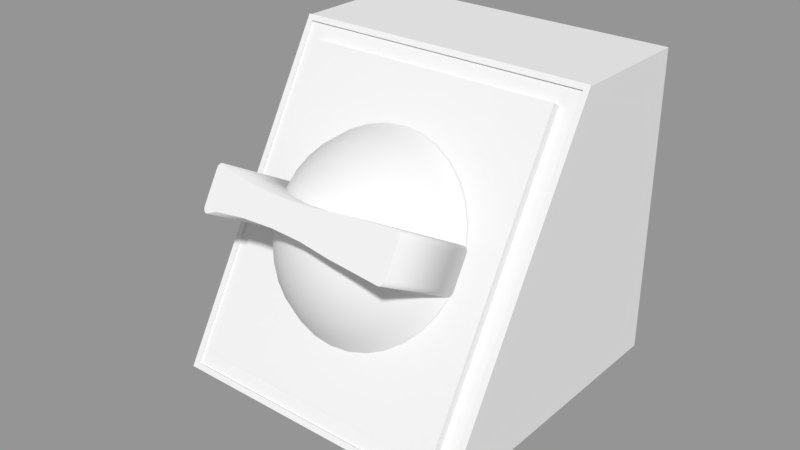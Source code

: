 # Source: Satellite_Control_LOD_B.blend  (saved by Blender 2.79.0; exported with 4.5.12 LTS)
import bpy
from mathutils import Matrix  # noqa: F401  (used for matrix-valued properties, if any)

bpy.ops.wm.read_factory_settings(use_empty=True)
scene = bpy.context.scene
scene.name = 'Scene'

# ---- collections
col_collection_1 = bpy.data.collections.new('Collection 1'); scene.collection.children.link(col_collection_1)

# ---- materials (node trees are filled in below, after node groups)
mat_material = bpy.data.materials.new('Material')
mat_material.alpha_threshold = 0.0
mat_material.roughness = 0.5
mat_material.line_color = (0.0, 0.0, 0.0, 1.0)

# ---- material node trees

# ---- meshes
me_cube_001 = bpy.data.meshes.new('Cube.001')
me_cube_001.from_pydata([(-0.006434, -2.335e-05, 0.007998), (-0.0131, -1.425e-05, 0.005948), (-0.01923, 4.414e-07, 0.002636), (-0.02461, 2.016e-05, -0.001808), (-0.02901, 4.416e-05, -0.007216), (-0.03227, 7.151e-05, -0.01338), (-0.0063, 0.00133, 0.008005), (-0.01284, 0.002641, 0.005961), (-0.01885, 0.003855, 0.002655), (-0.02412, 0.004927, -0.001785), (-0.02844, 0.005813, -0.007188), (-0.03164, 0.006482, -0.01335), (-0.005905, 0.002632, 0.008012), (-0.01206, 0.005194, 0.005975), (-0.01773, 0.007562, 0.002676), (-0.02269, 0.009644, -0.001758), (-0.02676, 0.01136, -0.007156), (-0.02977, 0.01265, -0.01331), (-0.005264, 0.003832, 0.00802), (-0.0108, 0.007547, 0.00599), (-0.0159, 0.01098, 0.002698), (-0.02037, 0.01399, -0.001729), (-0.02402, 0.01647, -0.007123), (-0.02673, 0.01833, -0.01327), (-0.004401, 0.004883, 0.008028), (-0.009111, 0.00961, 0.006006), (-0.01345, 0.01397, 0.002722), (-0.01724, 0.0178, -0.0017), (-0.02035, 0.02095, -0.007088), (-0.02264, 0.02331, -0.01324), (-0.00335, 0.005746, 0.008036), (-0.007048, 0.0113, 0.006022), (-0.01045, 0.01643, 0.002745), (-0.01343, 0.02093, -0.001671), (-0.01586, 0.02463, -0.007054), (-0.01767, 0.02739, -0.0132), (-0.00215, 0.006387, 0.008044), (-0.004695, 0.01256, 0.006037), (-0.007035, 0.01826, 0.002766), (-0.00908, 0.02325, -0.001643), (-0.01075, 0.02737, -0.007021), (-0.01198, 0.03043, -0.01316), (-0.0008485, 0.006782, 0.008051), (-0.002142, 0.01333, 0.006051), (-0.003328, 0.01938, 0.002786), (-0.004362, 0.02469, -0.001618), (-0.005204, 0.02905, -0.006991), (-0.00582, 0.0323, -0.01313), (0.0005052, 0.006915, 0.008057), (0.0005133, 0.0136, 0.006063), (0.0005264, 0.01976, 0.002803), (0.0005441, 0.02517, -0.001596), (0.0005657, 0.02962, -0.006966), (0.0005904, 0.03293, -0.0131), (0.001859, 0.006782, 0.008062), (0.003169, 0.01333, 0.006072), (0.004381, 0.01938, 0.002817), (0.005451, 0.02469, -0.001578), (0.006335, 0.02905, -0.006945), (0.007001, 0.0323, -0.01308), (0.00316, 0.006387, 0.008065), (0.005722, 0.01256, 0.006079), (0.008088, 0.01826, 0.002827), (0.01017, 0.02325, -0.001566), (0.01188, 0.02736, -0.006931), (0.01316, 0.03043, -0.01306), (0.00436, 0.005746, 0.008067), (0.008075, 0.0113, 0.006083), (0.0115, 0.01643, 0.002832), (0.01452, 0.02093, -0.001559), (0.017, 0.02463, -0.006922), (0.01885, 0.02739, -0.01305), (0.005412, 0.004883, 0.008068), (0.01014, 0.00961, 0.006083), (0.0145, 0.01397, 0.002834), (0.01833, 0.0178, -0.001557), (0.02148, 0.02095, -0.006921), (0.02383, 0.02331, -0.01305), (0.006274, 0.003831, 0.008066), (0.01183, 0.007547, 0.006081), (0.01696, 0.01098, 0.00283), (0.02145, 0.01399, -0.001562), (0.02515, 0.01647, -0.006926), (0.02791, 0.01833, -0.01306), (0.006916, 0.002632, 0.008064), (0.01309, 0.005194, 0.006076), (0.01878, 0.007561, 0.002822), (0.02378, 0.009643, -0.001572), (0.02789, 0.01136, -0.006937), (0.03095, 0.01264, -0.01307), (0.007311, 0.00133, 0.008059), (0.01386, 0.002641, 0.006067), (0.01991, 0.003855, 0.00281), (0.02521, 0.004926, -0.001587), (0.02957, 0.005812, -0.006955), (0.03282, 0.006481, -0.01309), (0.007444, -2.36e-05, 0.008054), (0.01412, -1.474e-05, 0.006057), (0.02029, -2.645e-07, 0.002795), (0.02569, 1.927e-05, -0.001607), (0.03014, 4.311e-05, -0.006979), (0.03345, 7.034e-05, -0.01311), (0.007311, -0.001377, 0.008047), (0.01386, -0.00267, 0.006044), (0.01991, -0.003855, 0.002776), (0.02521, -0.004887, -0.001631), (0.02957, -0.005726, -0.007007), (0.03282, -0.00634, -0.01315), (0.006916, -0.002679, 0.00804), (0.01309, -0.005223, 0.006029), (0.01878, -0.007562, 0.002755), (0.02378, -0.009605, -0.001657), (0.02789, -0.01127, -0.007038), (0.03095, -0.0125, -0.01318), (0.006274, -0.003878, 0.008032), (0.01183, -0.007576, 0.006014), (0.01696, -0.01098, 0.002733), (0.02145, -0.01395, -0.001686), (0.02515, -0.01639, -0.007072), (0.02791, -0.01819, -0.01322), (0.0005024, -2.652e-05, 0.00871), (0.005412, -0.00493, 0.008024), (0.01014, -0.009639, 0.005998), (0.0145, -0.01397, 0.002709), (0.01833, -0.01776, -0.001715), (0.02148, -0.02087, -0.007106), (0.02383, -0.02316, -0.01326), (0.00436, -0.005793, 0.008016), (0.008075, -0.01133, 0.005982), (0.0115, -0.01643, 0.002687), (0.01452, -0.02089, -0.001744), (0.017, -0.02455, -0.00714), (0.01885, -0.02725, -0.01329), (0.00316, -0.006434, 0.008008), (0.005722, -0.01259, 0.005967), (0.008088, -0.01826, 0.002665), (0.01017, -0.02322, -0.001772), (0.01188, -0.02728, -0.007173), (0.01316, -0.03029, -0.01333), (0.001859, -0.006829, 0.008001), (0.003169, -0.01336, 0.005954), (0.004381, -0.01938, 0.002645), (0.005451, -0.02465, -0.001797), (0.006335, -0.02896, -0.007203), (0.007001, -0.03216, -0.01336), (0.0005052, -0.006962, 0.007995), (0.0005133, -0.01363, 0.005942), (0.0005264, -0.01976, 0.002628), (0.0005441, -0.02513, -0.001819), (0.0005657, -0.02953, -0.007228), (0.0005904, -0.03279, -0.01339), (-0.0008485, -0.006829, 0.00799), (-0.002142, -0.01336, 0.005932), (-0.003328, -0.01938, 0.002614), (-0.004362, -0.02465, -0.001837), (-0.005204, -0.02896, -0.007249), (-0.00582, -0.03216, -0.01341), (-0.00215, -0.006434, 0.007987), (-0.004695, -0.01259, 0.005926), (-0.007035, -0.01826, 0.002604), (-0.00908, -0.02321, -0.001849), (-0.01075, -0.02728, -0.007264), (-0.01198, -0.03029, -0.01343), (-0.00335, -0.005793, 0.007985), (-0.007048, -0.01133, 0.005922), (-0.01045, -0.01643, 0.002599), (-0.01343, -0.02089, -0.001856), (-0.01586, -0.02454, -0.007272), (-0.01767, -0.02725, -0.01344), (-0.004401, -0.00493, 0.007985), (-0.009111, -0.009639, 0.005921), (-0.01345, -0.01397, 0.002598), (-0.01724, -0.01776, -0.001858), (-0.02035, -0.02087, -0.007274), (-0.02264, -0.02316, -0.01344), (-0.005264, -0.003878, 0.007986), (-0.0108, -0.007576, 0.005923), (-0.0159, -0.01098, 0.002601), (-0.02037, -0.01395, -0.001853), (-0.02402, -0.01639, -0.007268), (-0.02673, -0.01818, -0.01344), (-0.005905, -0.002679, 0.007989), (-0.01206, -0.005223, 0.005929), (-0.01773, -0.007561, 0.002609), (-0.02269, -0.009604, -0.001843), (-0.02676, -0.01127, -0.007257), (-0.02977, -0.0125, -0.01342), (-0.0063, -0.001377, 0.007993), (-0.01284, -0.00267, 0.005937), (-0.01885, -0.003854, 0.002621), (-0.02412, -0.004886, -0.001828), (-0.02844, -0.005725, -0.007239), (-0.03164, -0.006339, -0.0134), (-0.02741, -0.005884, -0.01346), (-0.01688, -0.004615, -0.01341), (-0.006342, -0.004192, -0.01337), (0.004191, -0.004615, -0.01333), (0.01472, -0.005885, -0.01329), (0.0146, -0.006027, 0.01874), (0.004063, -0.004757, 0.0187), (-0.00647, -0.004334, 0.01866), (-0.017, -0.004757, 0.01862), (-0.02754, -0.006026, 0.01857), (0.01472, 0.006027, -0.01324), (0.004191, 0.004758, -0.01329), (-0.006342, 0.004335, -0.01333), (-0.01688, 0.004758, -0.01337), (-0.02741, 0.006028, -0.01341), (-0.02754, 0.005885, 0.01862), (-0.017, 0.004616, 0.01866), (-0.00647, 0.004193, 0.0187), (0.004063, 0.004615, 0.01874), (0.0146, 0.005885, 0.01879), (0.03345, -0.005223, -0.01321), (0.03187, -0.00725, -0.01323), (0.03333, -0.006072, -0.01322), (0.03299, -0.006756, -0.01322), (0.03247, -0.00717, -0.01323), (0.03174, -0.007392, 0.0188), (0.03332, -0.005365, 0.01882), (0.03235, -0.007312, 0.0188), (0.03286, -0.006898, 0.01881), (0.0332, -0.006214, 0.01881), (-0.03055, -0.007403, -0.01348), (-0.03213, -0.005375, -0.01348), (-0.03116, -0.007322, -0.01348), (-0.03167, -0.006908, -0.01348), (-0.03201, -0.006225, -0.01348), (-0.03226, -0.005517, 0.01855), (-0.03068, -0.007545, 0.01855), (-0.03214, -0.006367, 0.01855), (-0.0318, -0.007051, 0.01855), (-0.03129, -0.007464, 0.01855), (0.03187, 0.007391, -0.01316), (0.03345, 0.005364, -0.01317), (0.03247, 0.007311, -0.01316), (0.03299, 0.006897, -0.01316), (0.03333, 0.006214, -0.01316), (0.03332, 0.005222, 0.01886), (0.03174, 0.007249, 0.01887), (0.0332, 0.006071, 0.01887), (0.03286, 0.006755, 0.01887), (0.03235, 0.007169, 0.01887), (-0.03213, 0.005211, -0.01343), (-0.03055, 0.007239, -0.01341), (-0.03201, 0.006061, -0.01342), (-0.03167, 0.006745, -0.01342), (-0.03116, 0.007158, -0.01342), (-0.03068, 0.007097, 0.01862), (-0.03226, 0.005069, 0.0186), (-0.03129, 0.007016, 0.01861), (-0.0318, 0.006603, 0.01861), (-0.03214, 0.005919, 0.01861)], [], [(3, 2, 8, 9), (4, 3, 9, 10), (5, 4, 10, 11), (0, 120, 6), (1, 0, 6, 7), (2, 1, 7, 8), (7, 6, 12, 13), (8, 7, 13, 14), (9, 8, 14, 15), (10, 9, 15, 16), (11, 10, 16, 17), (6, 120, 12), (17, 16, 22, 23), (12, 120, 18), (13, 12, 18, 19), (14, 13, 19, 20), (15, 14, 20, 21), (16, 15, 21, 22), (20, 19, 25, 26), (21, 20, 26, 27), (22, 21, 27, 28), (23, 22, 28, 29), (18, 120, 24), (19, 18, 24, 25), (24, 120, 30), (25, 24, 30, 31), (26, 25, 31, 32), (27, 26, 32, 33), (28, 27, 33, 34), (29, 28, 34, 35), (33, 32, 38, 39), (34, 33, 39, 40), (35, 34, 40, 41), (30, 120, 36), (31, 30, 36, 37), (32, 31, 37, 38), (36, 120, 42), (37, 36, 42, 43), (38, 37, 43, 44), (39, 38, 44, 45), (40, 39, 45, 46), (41, 40, 46, 47), (45, 44, 50, 51), (46, 45, 51, 52), (47, 46, 52, 53), (42, 120, 48), (43, 42, 48, 49), (44, 43, 49, 50), (48, 120, 54), (49, 48, 54, 55), (50, 49, 55, 56), (51, 50, 56, 57), (52, 51, 57, 58), (53, 52, 58, 59), (58, 57, 63, 64), (59, 58, 64, 65), (54, 120, 60), (55, 54, 60, 61), (56, 55, 61, 62), (57, 56, 62, 63), (60, 120, 66), (61, 60, 66, 67), (62, 61, 67, 68), (63, 62, 68, 69), (64, 63, 69, 70), (65, 64, 70, 71), (70, 69, 75, 76), (71, 70, 76, 77), (66, 120, 72), (67, 66, 72, 73), (68, 67, 73, 74), (69, 68, 74, 75), (73, 72, 78, 79), (74, 73, 79, 80), (75, 74, 80, 81), (76, 75, 81, 82), (77, 76, 82, 83), (72, 120, 78), (83, 82, 88, 89), (78, 120, 84), (79, 78, 84, 85), (80, 79, 85, 86), (81, 80, 86, 87), (82, 81, 87, 88), (86, 85, 91, 92), (87, 86, 92, 93), (88, 87, 93, 94), (89, 88, 94, 95), (84, 120, 90), (85, 84, 90, 91), (90, 120, 96), (91, 90, 96, 97), (92, 91, 97, 98), (93, 92, 98, 99), (94, 93, 99, 100), (95, 94, 100, 101), (98, 97, 103, 104), (99, 98, 104, 105), (100, 99, 105, 106), (101, 100, 106, 107), (96, 120, 102), (97, 96, 102, 103), (102, 120, 108), (103, 102, 108, 109), (104, 103, 109, 110), (105, 104, 110, 111), (106, 105, 111, 112), (107, 106, 112, 113), (111, 110, 116, 117), (112, 111, 117, 118), (113, 112, 118, 119), (108, 120, 114), (109, 108, 114, 115), (110, 109, 115, 116), (114, 120, 121), (115, 114, 121, 122), (116, 115, 122, 123), (117, 116, 123, 124), (118, 117, 124, 125), (119, 118, 125, 126), (124, 123, 129, 130), (125, 124, 130, 131), (126, 125, 131, 132), (121, 120, 127), (122, 121, 127, 128), (123, 122, 128, 129), (127, 120, 133), (128, 127, 133, 134), (129, 128, 134, 135), (130, 129, 135, 136), (131, 130, 136, 137), (132, 131, 137, 138), (137, 136, 142, 143), (138, 137, 143, 144), (133, 120, 139), (134, 133, 139, 140), (135, 134, 140, 141), (136, 135, 141, 142), (140, 139, 145, 146), (141, 140, 146, 147), (142, 141, 147, 148), (143, 142, 148, 149), (144, 143, 149, 150), (139, 120, 145), (150, 149, 155, 156), (145, 120, 151), (146, 145, 151, 152), (147, 146, 152, 153), (148, 147, 153, 154), (149, 148, 154, 155), (152, 151, 157, 158), (153, 152, 158, 159), (154, 153, 159, 160), (155, 154, 160, 161), (156, 155, 161, 162), (151, 120, 157), (162, 161, 167, 168), (157, 120, 163), (158, 157, 163, 164), (159, 158, 164, 165), (160, 159, 165, 166), (161, 160, 166, 167), (165, 164, 170, 171), (166, 165, 171, 172), (167, 166, 172, 173), (168, 167, 173, 174), (163, 120, 169), (164, 163, 169, 170), (169, 120, 175), (170, 169, 175, 176), (171, 170, 176, 177), (172, 171, 177, 178), (173, 172, 178, 179), (174, 173, 179, 180), (177, 176, 182, 183), (178, 177, 183, 184), (179, 178, 184, 185), (180, 179, 185, 186), (175, 120, 181), (176, 175, 181, 182), (181, 120, 187), (182, 181, 187, 188), (183, 182, 188, 189), (184, 183, 189, 190), (185, 184, 190, 191), (186, 185, 191, 192), (190, 189, 2, 3), (191, 190, 3, 4), (192, 191, 4, 5), (187, 120, 0), (188, 187, 0, 1), (189, 188, 1, 2), (248, 250, 251, 252, 249, 228, 230, 231, 232, 229, 202, 208), (223, 225, 226, 227, 224, 243, 245, 246, 247, 244, 207, 193), (244, 248, 208, 207), (197, 203, 233, 235, 236, 237, 234, 213, 215, 216, 217, 214), (212, 198, 218, 220, 221, 222, 219, 238, 240, 241, 242, 239), (224, 228, 249, 243), (203, 212, 239, 233), (208, 202, 201, 209), (209, 201, 200, 210), (210, 200, 199, 211), (211, 199, 198, 212), (193, 202, 229, 223), (193, 207, 206, 194), (194, 206, 205, 195), (195, 205, 204, 196), (196, 204, 203, 197), (207, 208, 209, 206), (206, 209, 210, 205), (205, 210, 211, 204), (204, 211, 212, 203), (234, 238, 219, 213), (197, 198, 199, 196), (196, 199, 200, 195), (195, 200, 201, 194), (194, 201, 202, 193), (213, 219, 222, 215), (215, 222, 221, 216), (216, 221, 220, 217), (217, 220, 218, 214), (228, 224, 227, 230), (230, 227, 226, 231), (231, 226, 225, 232), (232, 225, 223, 229), (248, 244, 247, 250), (250, 247, 246, 251), (251, 246, 245, 252), (252, 245, 243, 249), (238, 234, 237, 240), (240, 237, 236, 241), (241, 236, 235, 242), (242, 235, 233, 239), (214, 218, 198, 197)])
me_cube_001.polygons.foreach_set('use_smooth', [1, 1, 1, 1, 1, 1, 1, 1, 1, 1, 1, 1, 1, 1, 1, 1, 1, 1, 1, 1, 1, 1, 1, 1, 1, 1, 1, 1, 1, 1, 1, 1, 1, 1, 1, 1, 1, 1, 1, 1, 1, 1, 1, 1, 1, 1, 1, 1, 1, 1, 1, 1, 1, 1, 1, 1, 1, 1, 1, 1, 1, 1, 1, 1, 1, 1, 1, 1, 1, 1, 1, 1, 1, 1, 1, 1, 1, 1, 1, 1, 1, 1, 1, 1, 1, 1, 1, 1, 1, 1, 1, 1, 1, 1, 1, 1, 1, 1, 1, 1, 1, 1, 1, 1, 1, 1, 1, 1, 1, 1, 1, 1, 1, 1, 1, 1, 1, 1, 1, 1, 1, 1, 1, 1, 1, 1, 1, 1, 1, 1, 1, 1, 1, 1, 1, 1, 1, 1, 1, 1, 1, 1, 1, 1, 1, 1, 1, 1, 1, 1, 1, 1, 1, 1, 1, 1, 1, 1, 1, 1, 1, 1, 1, 1, 1, 1, 1, 1, 1, 1, 1, 1, 1, 1, 1, 1, 1, 1, 1, 1, 1, 1, 1, 1, 1, 1, 1, 1, 1, 1, 1, 1, 0, 0, 1, 0, 0, 1, 1, 0, 0, 0, 0, 1, 0, 0, 0, 0, 1, 1, 1, 1, 1, 1, 1, 1, 1, 1, 1, 1, 1, 1, 1, 1, 1, 1, 1, 1, 1, 1, 1, 1, 1, 1])
me_cube_001.materials.append(mat_material)
me_cube_001.use_remesh_preserve_volume = False
me_cube_001.use_remesh_preserve_attributes = False
me_cube_001.use_mirror_vertex_groups = False
me_cube_001.update()
me_box = bpy.data.meshes.new('Box')
me_box.from_pydata([(0.05, 0.0401, 7.093e-07), (0.0428, -0.05497, 0.006243), (-0.0428, -0.05497, 0.006243), (-0.05, 0.0401, 7.093e-07), (0.05, 0.0401, 0.1), (0.0428, -0.004556, 0.09376), (-0.0428, -0.004556, 0.09376), (-0.05, 0.0401, 0.1), (0.05, -0.05856, 7.093e-07), (-0.05, -0.05856, 7.093e-07), (0.05, -0.0009603, 0.1), (-0.05, -0.0009602, 0.1), (0.05, -0.05924, 0.0003919), (-0.05, -0.05924, 0.0003919), (0.05, -0.001639, 0.1004), (-0.05, -0.001639, 0.1004), (0.04821, -0.05835, 0.001941), (-0.04821, -0.05835, 0.001941), (0.04821, -0.002532, 0.09884), (-0.04821, -0.002532, 0.09884), (0.04821, -0.05767, 0.00155), (-0.04821, -0.05767, 0.00155), (0.04821, -0.001853, 0.09845), (-0.04821, -0.001853, 0.09845), (0.0428, -0.05762, 0.007768), (-0.0428, -0.05762, 0.007768), (0.0428, -0.007203, 0.09528), (-0.0428, -0.007203, 0.09528)], [], [(0, 8, 9, 3), (4, 7, 11, 10), (0, 4, 10, 8), (2, 1, 24, 25), (9, 11, 7, 3), (4, 0, 3, 7), (10, 11, 15, 14), (20, 21, 17, 16), (9, 8, 12, 13), (21, 23, 19, 17), (16, 17, 13, 12), (18, 16, 12, 14), (17, 19, 15, 13), (19, 18, 14, 15), (11, 9, 13, 15), (23, 22, 18, 19), (8, 10, 14, 12), (22, 20, 16, 18), (1, 2, 21, 20), (5, 1, 20, 22), (2, 6, 23, 21), (6, 5, 22, 23), (24, 26, 27, 25), (5, 6, 27, 26), (1, 5, 26, 24), (6, 2, 25, 27)])
me_box.materials.append(mat_material)
me_box.use_remesh_preserve_volume = False
me_box.use_remesh_preserve_attributes = False
me_box.use_mirror_vertex_groups = False
me_box.update()

# ---- objects
ob_satelitte_button = bpy.data.objects.new('Satelitte Button', me_cube_001)
ob_box = bpy.data.objects.new('Box', me_box)

# ---- transforms, parenting, visibility, modifiers, constraints
ob_satelitte_button.location = (-0.000975, -0.04378, 0.05848)
ob_satelitte_button.rotation_euler = (1.047, 0.0, 0.0)
ob_satelitte_button.lock_rotations_4d = False
ob_satelitte_button.empty_display_type = 'ARROWS'
ob_satelitte_button.lineart.crease_threshold = 0.0
ob_box.location = (0.0, 0.0, 0.0)
ob_box.lock_rotations_4d = False
ob_box.empty_display_type = 'ARROWS'
ob_box.lineart.crease_threshold = 0.0

# ---- collection membership
col_collection_1.objects.link(ob_satelitte_button)
col_collection_1.objects.link(ob_box)

# ---- scene / render settings (as saved in the file)
scene.frame_start = 1; scene.frame_end = 250; scene.frame_set(1)
scene.render.engine = 'CYCLES'
scene.render.resolution_percentage = 50
scene.render.dither_intensity = 0.0
scene.cycles.use_denoising = False
scene.cycles.samples = 128
scene.cycles.sampling_pattern = 'TABULATED_SOBOL'
scene.cycles.use_adaptive_sampling = False
scene.cycles.use_light_tree = False
scene.cycles.blur_glossy = 0.0
scene.cycles.sample_clamp_indirect = 0.0
scene.view_settings.view_transform = 'Standard'
bpy.context.view_layer.update()

# ---- added for rendering (the .blend has no active camera and no usable light): camera, sun + grey world if the file has none
cam_auto = bpy.data.cameras.new('AutoCamera')
cam_auto.lens = 50.0
cam_auto.sensor_width = 36.0
cam_auto.clip_end = 1000.0
ob_auto_camera = bpy.data.objects.new('AutoCamera', cam_auto)
scene.collection.objects.link(ob_auto_camera)
ob_auto_camera.location = (0.185045, -0.240264, 0.198232)
ob_auto_camera.rotation_euler = (1.09748, -7.21219e-08, 0.694738)
scene.camera = ob_auto_camera
light_auto_sun = bpy.data.lights.new('AutoSun', 'SUN')
light_auto_sun.energy = 3.0
light_auto_sun.angle = 0.0523599
ob_auto_sun = bpy.data.objects.new('AutoSun', light_auto_sun)
scene.collection.objects.link(ob_auto_sun)
ob_auto_sun.rotation_euler = (0.872665, 0.174533, 0.523599)
if scene.world is None:
    world_auto = bpy.data.worlds.new('AutoWorld')
    world_auto.color = (0.3, 0.3, 0.3)
    scene.world = world_auto
bpy.context.view_layer.update()
